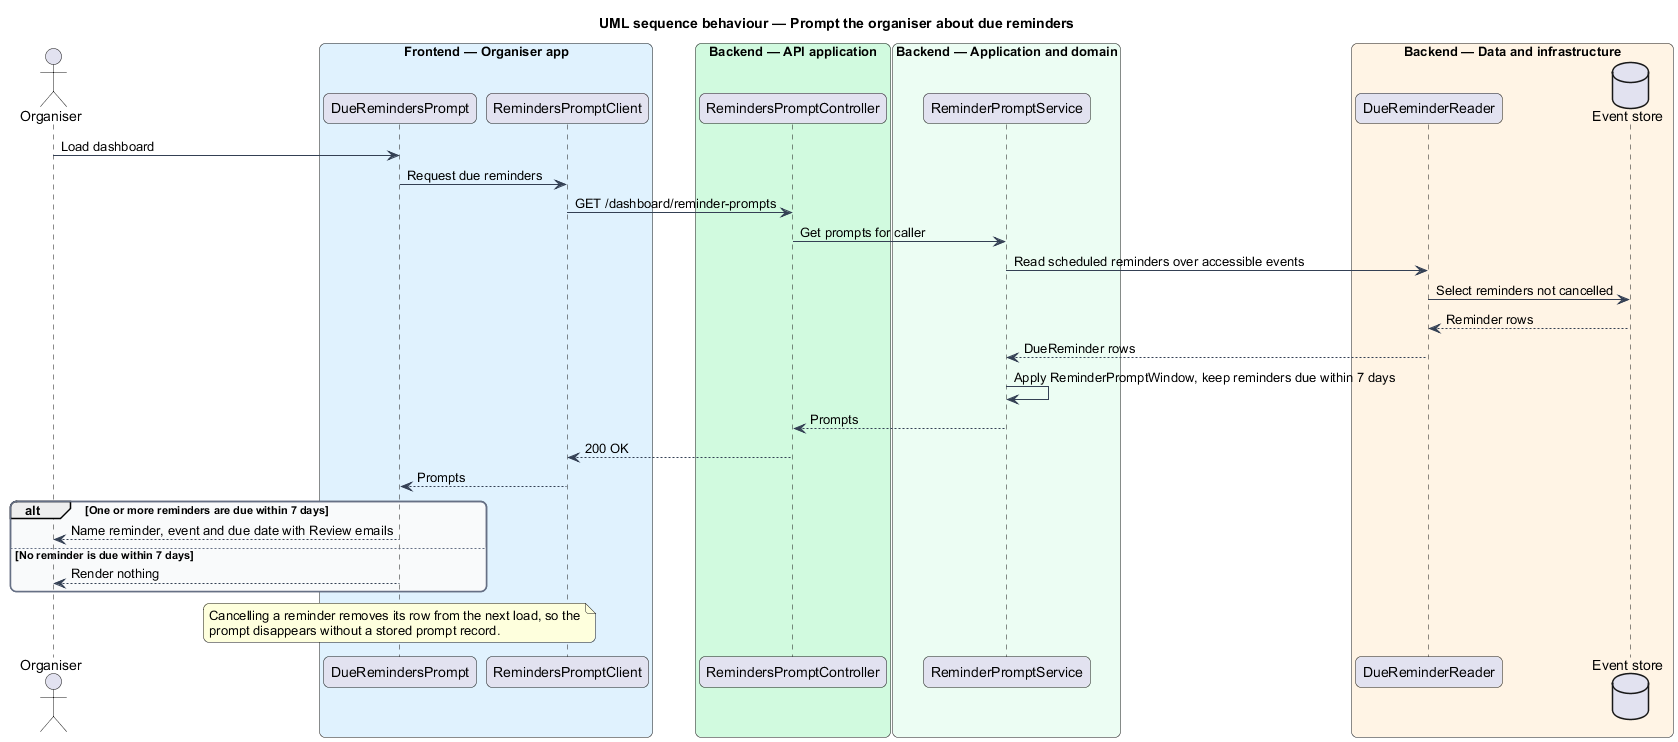

The diagram above was rendered by PlantUML. Its source (embedded in the PNG):
@startuml
title UML sequence behaviour — Prompt the organiser about due reminders
skinparam backgroundColor #FFFFFF
skinparam shadowing false
skinparam roundcorner 12
skinparam defaultFontName Arial
skinparam ArrowColor #344054
skinparam rectangle {
  BorderColor #344054
  FontColor #101828
}
skinparam package {
  BorderColor #667085
  FontColor #101828
  BackgroundColor #F9FAFB
}
actor "Organiser" as actor
box "Frontend — Organiser app" #E0F2FE
  participant "DueRemindersPrompt" as prompt
  participant "RemindersPromptClient" as client
end box
box "Backend — API application" #D1FADF
  participant "RemindersPromptController" as controller
end box
box "Backend — Application and domain" #ECFDF3
  participant "ReminderPromptService" as service
end box
box "Backend — Data and infrastructure" #FFF4E5
  participant "DueReminderReader" as reader
  database "Event store" as db
end box

actor -> prompt : Load dashboard
prompt -> client : Request due reminders
client -> controller : GET /dashboard/reminder-prompts
controller -> service : Get prompts for caller
service -> reader : Read scheduled reminders over accessible events
reader -> db : Select reminders not cancelled
db --> reader : Reminder rows
reader --> service : DueReminder rows
service -> service : Apply ReminderPromptWindow, keep reminders due within 7 days
service --> controller : Prompts
controller --> client : 200 OK
client --> prompt : Prompts
alt One or more reminders are due within 7 days
  prompt --> actor : Name reminder, event and due date with Review emails
else No reminder is due within 7 days
  prompt --> actor : Render nothing
end
note over prompt
  Cancelling a reminder removes its row from the next load, so the
  prompt disappears without a stored prompt record.
end note
@enduml